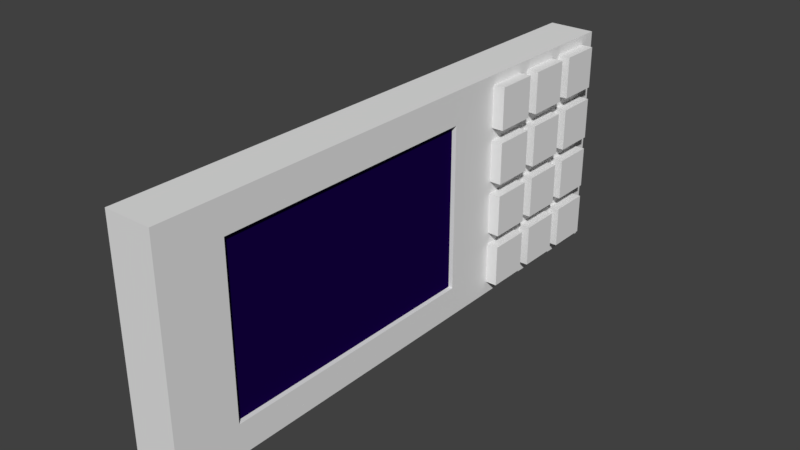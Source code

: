 # Source: panel2.blend  (saved by Blender 2.79.0; exported with 4.5.12 LTS)
import bpy
from mathutils import Matrix  # noqa: F401  (used for matrix-valued properties, if any)

bpy.ops.wm.read_factory_settings(use_empty=True)
scene = bpy.context.scene
scene.name = 'Scene'

# ---- collections
col_collection_1 = bpy.data.collections.new('Collection 1'); scene.collection.children.link(col_collection_1)

# ---- materials (node trees are filled in below, after node groups)
mat_material = bpy.data.materials.new('Material')
mat_material.alpha_threshold = 0.0
mat_material.use_transparent_shadow = False
mat_material.roughness = 0.5
mat_material.line_color = (0.0, 0.0, 0.0, 1.0)
mat_material_001 = bpy.data.materials.new('Material.001')
mat_material_001.alpha_threshold = 0.0
mat_material_001.use_transparent_shadow = False
mat_material_001.diffuse_color = (0.007779, 0.0, 0.06072, 1.0)
mat_material_001.roughness = 0.5

# ---- material node trees

# ---- world
world_world = bpy.data.worlds.new('World'); scene.world = world_world
world_world.color = (0.05088, 0.05088, 0.05088)
world_world.use_sun_shadow = False
world_world.sun_shadow_jitter_overblur = 0.0
world_world.cycles.sampling_method = 'MANUAL'

# ---- meshes
me_cube_001 = bpy.data.meshes.new('Cube.001')
me_cube_001.from_pydata([(-1.0, -1.0, -1.0), (-1.0, -1.0, 1.0), (-1.0, 1.0, -1.0), (-1.0, 1.0, 1.0), (1.0, -1.0, -1.0), (1.0, -1.0, 1.0), (1.0, 1.0, -1.0), (1.0, 1.0, 1.0)], [], [(0, 1, 3, 2), (2, 3, 7, 6), (6, 7, 5, 4), (4, 5, 1, 0), (2, 6, 4, 0), (7, 3, 1, 5)])
me_cube_001.use_remesh_preserve_volume = False
me_cube_001.use_remesh_preserve_attributes = False
me_cube_001.use_mirror_vertex_groups = False
me_cube_001.update()
me_cube = bpy.data.meshes.new('Cube')
me_cube.from_pydata([(1.0, 1.0, -1.203), (1.0, -1.0, -1.203), (-1.0, -1.0, -1.203), (-1.0, 1.0, -1.203), (1.0, 1.0, 1.144), (1.0, -1.0, 1.144), (-1.0, -1.0, 1.144), (-1.0, 1.0, 1.144), (1.0, 0.7743, -0.8912), (1.0, -0.2012, -0.8912), (1.0, 0.7743, 0.8104), (1.0, -0.2012, 0.8104), (0.8052, 0.7743, -0.8912), (0.8052, -0.2012, -0.8912), (0.8052, 0.7743, 0.8104), (0.8052, -0.2012, 0.8104)], [], [(0, 1, 2, 3), (4, 7, 6, 5), (5, 1, 9, 11), (1, 5, 6, 2), (2, 6, 7, 3), (4, 0, 3, 7), (10, 11, 15, 14), (0, 4, 10, 8), (1, 0, 8, 9), (4, 5, 11, 10), (12, 14, 15, 13), (8, 10, 14, 12), (11, 9, 13, 15), (9, 8, 12, 13)])
me_cube.polygons.foreach_set('material_index', [0, 0, 0, 0, 0, 0, 0, 0, 0, 0, 1, 0, 0, 0])
me_cube.materials.append(mat_material)
me_cube.materials.append(mat_material_001)
me_cube.use_remesh_preserve_volume = False
me_cube.use_remesh_preserve_attributes = False
me_cube.use_mirror_vertex_groups = False
me_cube.update()
me_cube_002 = bpy.data.meshes.new('Cube.002')
me_cube_002.from_pydata([(-1.0, -1.0, -1.0), (-1.0, -1.0, 1.0), (-1.0, 1.0, -1.0), (-1.0, 1.0, 1.0), (1.0, -1.0, -1.0), (1.0, -1.0, 1.0), (1.0, 1.0, -1.0), (1.0, 1.0, 1.0)], [], [(0, 1, 3, 2), (2, 3, 7, 6), (6, 7, 5, 4), (4, 5, 1, 0), (2, 6, 4, 0), (7, 3, 1, 5)])
me_cube_002.use_remesh_preserve_volume = False
me_cube_002.use_remesh_preserve_attributes = False
me_cube_002.use_mirror_vertex_groups = False
me_cube_002.update()
me_cube_003 = bpy.data.meshes.new('Cube.003')
me_cube_003.from_pydata([(-1.0, -1.0, -1.0), (-1.0, -1.0, 1.0), (-1.0, 1.0, -1.0), (-1.0, 1.0, 1.0), (1.0, -1.0, -1.0), (1.0, -1.0, 1.0), (1.0, 1.0, -1.0), (1.0, 1.0, 1.0)], [], [(0, 1, 3, 2), (2, 3, 7, 6), (6, 7, 5, 4), (4, 5, 1, 0), (2, 6, 4, 0), (7, 3, 1, 5)])
me_cube_003.use_remesh_preserve_volume = False
me_cube_003.use_remesh_preserve_attributes = False
me_cube_003.use_mirror_vertex_groups = False
me_cube_003.update()
me_cube_006 = bpy.data.meshes.new('Cube.006')
me_cube_006.from_pydata([(-1.0, -1.0, -1.0), (-1.0, -1.0, 1.0), (-1.0, 1.0, -1.0), (-1.0, 1.0, 1.0), (1.0, -1.0, -1.0), (1.0, -1.0, 1.0), (1.0, 1.0, -1.0), (1.0, 1.0, 1.0)], [], [(0, 1, 3, 2), (2, 3, 7, 6), (6, 7, 5, 4), (4, 5, 1, 0), (2, 6, 4, 0), (7, 3, 1, 5)])
me_cube_006.use_remesh_preserve_volume = False
me_cube_006.use_remesh_preserve_attributes = False
me_cube_006.use_mirror_vertex_groups = False
me_cube_006.update()
me_cube_005 = bpy.data.meshes.new('Cube.005')
me_cube_005.from_pydata([(-1.0, -1.0, -1.0), (-1.0, -1.0, 1.0), (-1.0, 1.0, -1.0), (-1.0, 1.0, 1.0), (1.0, -1.0, -1.0), (1.0, -1.0, 1.0), (1.0, 1.0, -1.0), (1.0, 1.0, 1.0)], [], [(0, 1, 3, 2), (2, 3, 7, 6), (6, 7, 5, 4), (4, 5, 1, 0), (2, 6, 4, 0), (7, 3, 1, 5)])
me_cube_005.use_remesh_preserve_volume = False
me_cube_005.use_remesh_preserve_attributes = False
me_cube_005.use_mirror_vertex_groups = False
me_cube_005.update()
me_cube_004 = bpy.data.meshes.new('Cube.004')
me_cube_004.from_pydata([(-1.0, -1.0, -1.0), (-1.0, -1.0, 1.0), (-1.0, 1.0, -1.0), (-1.0, 1.0, 1.0), (1.0, -1.0, -1.0), (1.0, -1.0, 1.0), (1.0, 1.0, -1.0), (1.0, 1.0, 1.0)], [], [(0, 1, 3, 2), (2, 3, 7, 6), (6, 7, 5, 4), (4, 5, 1, 0), (2, 6, 4, 0), (7, 3, 1, 5)])
me_cube_004.use_remesh_preserve_volume = False
me_cube_004.use_remesh_preserve_attributes = False
me_cube_004.use_mirror_vertex_groups = False
me_cube_004.update()
me_cube_009 = bpy.data.meshes.new('Cube.009')
me_cube_009.from_pydata([(-1.0, -1.0, -1.0), (-1.0, -1.0, 1.0), (-1.0, 1.0, -1.0), (-1.0, 1.0, 1.0), (1.0, -1.0, -1.0), (1.0, -1.0, 1.0), (1.0, 1.0, -1.0), (1.0, 1.0, 1.0)], [], [(0, 1, 3, 2), (2, 3, 7, 6), (6, 7, 5, 4), (4, 5, 1, 0), (2, 6, 4, 0), (7, 3, 1, 5)])
me_cube_009.use_remesh_preserve_volume = False
me_cube_009.use_remesh_preserve_attributes = False
me_cube_009.use_mirror_vertex_groups = False
me_cube_009.update()
me_cube_008 = bpy.data.meshes.new('Cube.008')
me_cube_008.from_pydata([(-1.0, -1.0, -1.0), (-1.0, -1.0, 1.0), (-1.0, 1.0, -1.0), (-1.0, 1.0, 1.0), (1.0, -1.0, -1.0), (1.0, -1.0, 1.0), (1.0, 1.0, -1.0), (1.0, 1.0, 1.0)], [], [(0, 1, 3, 2), (2, 3, 7, 6), (6, 7, 5, 4), (4, 5, 1, 0), (2, 6, 4, 0), (7, 3, 1, 5)])
me_cube_008.use_remesh_preserve_volume = False
me_cube_008.use_remesh_preserve_attributes = False
me_cube_008.use_mirror_vertex_groups = False
me_cube_008.update()
me_cube_007 = bpy.data.meshes.new('Cube.007')
me_cube_007.from_pydata([(-1.0, -1.0, -1.0), (-1.0, -1.0, 1.0), (-1.0, 1.0, -1.0), (-1.0, 1.0, 1.0), (1.0, -1.0, -1.0), (1.0, -1.0, 1.0), (1.0, 1.0, -1.0), (1.0, 1.0, 1.0)], [], [(0, 1, 3, 2), (2, 3, 7, 6), (6, 7, 5, 4), (4, 5, 1, 0), (2, 6, 4, 0), (7, 3, 1, 5)])
me_cube_007.use_remesh_preserve_volume = False
me_cube_007.use_remesh_preserve_attributes = False
me_cube_007.use_mirror_vertex_groups = False
me_cube_007.update()
me_cube_012 = bpy.data.meshes.new('Cube.012')
me_cube_012.from_pydata([(-1.0, -1.0, -1.0), (-1.0, -1.0, 1.0), (-1.0, 1.0, -1.0), (-1.0, 1.0, 1.0), (1.0, -1.0, -1.0), (1.0, -1.0, 1.0), (1.0, 1.0, -1.0), (1.0, 1.0, 1.0)], [], [(0, 1, 3, 2), (2, 3, 7, 6), (6, 7, 5, 4), (4, 5, 1, 0), (2, 6, 4, 0), (7, 3, 1, 5)])
me_cube_012.use_remesh_preserve_volume = False
me_cube_012.use_remesh_preserve_attributes = False
me_cube_012.use_mirror_vertex_groups = False
me_cube_012.update()
me_cube_011 = bpy.data.meshes.new('Cube.011')
me_cube_011.from_pydata([(-1.0, -1.0, -1.0), (-1.0, -1.0, 1.0), (-1.0, 1.0, -1.0), (-1.0, 1.0, 1.0), (1.0, -1.0, -1.0), (1.0, -1.0, 1.0), (1.0, 1.0, -1.0), (1.0, 1.0, 1.0)], [], [(0, 1, 3, 2), (2, 3, 7, 6), (6, 7, 5, 4), (4, 5, 1, 0), (2, 6, 4, 0), (7, 3, 1, 5)])
me_cube_011.use_remesh_preserve_volume = False
me_cube_011.use_remesh_preserve_attributes = False
me_cube_011.use_mirror_vertex_groups = False
me_cube_011.update()
me_cube_010 = bpy.data.meshes.new('Cube.010')
me_cube_010.from_pydata([(-1.0, -1.0, -1.0), (-1.0, -1.0, 1.0), (-1.0, 1.0, -1.0), (-1.0, 1.0, 1.0), (1.0, -1.0, -1.0), (1.0, -1.0, 1.0), (1.0, 1.0, -1.0), (1.0, 1.0, 1.0)], [], [(0, 1, 3, 2), (2, 3, 7, 6), (6, 7, 5, 4), (4, 5, 1, 0), (2, 6, 4, 0), (7, 3, 1, 5)])
me_cube_010.use_remesh_preserve_volume = False
me_cube_010.use_remesh_preserve_attributes = False
me_cube_010.use_mirror_vertex_groups = False
me_cube_010.update()

# ---- objects
ob_cube_001 = bpy.data.objects.new('Cube.001', me_cube_001)
ob_cube = bpy.data.objects.new('Cube', me_cube)
ob_cube_002 = bpy.data.objects.new('Cube.002', me_cube_002)
ob_cube_003 = bpy.data.objects.new('Cube.003', me_cube_003)
ob_cube_006 = bpy.data.objects.new('Cube.006', me_cube_006)
ob_cube_005 = bpy.data.objects.new('Cube.005', me_cube_005)
ob_cube_004 = bpy.data.objects.new('Cube.004', me_cube_004)
ob_cube_009 = bpy.data.objects.new('Cube.009', me_cube_009)
ob_cube_008 = bpy.data.objects.new('Cube.008', me_cube_008)
ob_cube_007 = bpy.data.objects.new('Cube.007', me_cube_007)
ob_cube_012 = bpy.data.objects.new('Cube.012', me_cube_012)
ob_cube_011 = bpy.data.objects.new('Cube.011', me_cube_011)
ob_cube_010 = bpy.data.objects.new('Cube.010', me_cube_010)

# ---- transforms, parenting, visibility, modifiers, constraints
ob_cube_001.location = (0.129, 1.362, -0.8506)
ob_cube_001.scale = (0.2159, 0.2159, 0.2159)
ob_cube_001.lineart.crease_threshold = 0.0
ob_cube.location = (-0.01957, 0.0, 0.0)
ob_cube.scale = (0.2423, -2.881, 1.0)
ob_cube.lock_rotations_4d = False
ob_cube.empty_display_type = 'ARROWS'
ob_cube.lineart.crease_threshold = 0.0
ob_cube_002.location = (0.129, 1.922, -0.8506)
ob_cube_002.scale = (0.2159, 0.2159, 0.2159)
ob_cube_002.lineart.crease_threshold = 0.0
ob_cube_003.location = (0.129, 2.482, -0.8506)
ob_cube_003.scale = (0.2159, 0.2159, 0.2159)
ob_cube_003.lineart.crease_threshold = 0.0
ob_cube_006.location = (0.129, 1.362, -0.2906)
ob_cube_006.scale = (0.2159, 0.2159, 0.2159)
ob_cube_006.lineart.crease_threshold = 0.0
ob_cube_005.location = (0.129, 1.922, -0.2906)
ob_cube_005.scale = (0.2159, 0.2159, 0.2159)
ob_cube_005.lineart.crease_threshold = 0.0
ob_cube_004.location = (0.129, 2.482, -0.2906)
ob_cube_004.scale = (0.2159, 0.2159, 0.2159)
ob_cube_004.lineart.crease_threshold = 0.0
ob_cube_009.location = (0.129, 2.482, 0.2694)
ob_cube_009.scale = (0.2159, 0.2159, 0.2159)
ob_cube_009.lineart.crease_threshold = 0.0
ob_cube_008.location = (0.129, 1.922, 0.2694)
ob_cube_008.scale = (0.2159, 0.2159, 0.2159)
ob_cube_008.lineart.crease_threshold = 0.0
ob_cube_007.location = (0.129, 1.362, 0.2694)
ob_cube_007.scale = (0.2159, 0.2159, 0.2159)
ob_cube_007.lineart.crease_threshold = 0.0
ob_cube_012.location = (0.129, 1.362, 0.8294)
ob_cube_012.scale = (0.2159, 0.2159, 0.2159)
ob_cube_012.lineart.crease_threshold = 0.0
ob_cube_011.location = (0.129, 1.922, 0.8294)
ob_cube_011.scale = (0.2159, 0.2159, 0.2159)
ob_cube_011.lineart.crease_threshold = 0.0
ob_cube_010.location = (0.129, 2.482, 0.8294)
ob_cube_010.scale = (0.2159, 0.2159, 0.2159)
ob_cube_010.lineart.crease_threshold = 0.0

# ---- collection membership
col_collection_1.objects.link(ob_cube_001)
col_collection_1.objects.link(ob_cube)
col_collection_1.objects.link(ob_cube_002)
col_collection_1.objects.link(ob_cube_003)
col_collection_1.objects.link(ob_cube_006)
col_collection_1.objects.link(ob_cube_005)
col_collection_1.objects.link(ob_cube_004)
col_collection_1.objects.link(ob_cube_009)
col_collection_1.objects.link(ob_cube_008)
col_collection_1.objects.link(ob_cube_007)
col_collection_1.objects.link(ob_cube_012)
col_collection_1.objects.link(ob_cube_011)
col_collection_1.objects.link(ob_cube_010)

# ---- scene / render settings (as saved in the file)
scene.frame_start = 1; scene.frame_end = 250; scene.frame_set(1)
scene.render.engine = 'BLENDER_EEVEE_NEXT'
scene.render.resolution_percentage = 50
scene.render.dither_intensity = 0.0
scene.cycles.use_denoising = False
scene.cycles.samples = 128
scene.cycles.sampling_pattern = 'TABULATED_SOBOL'
scene.cycles.use_adaptive_sampling = False
scene.cycles.use_light_tree = False
scene.cycles.blur_glossy = 0.0
scene.cycles.sample_clamp_indirect = 0.0
scene.view_settings.view_transform = 'Standard'
bpy.context.view_layer.update()

# ---- added for rendering (the .blend has no active camera and no usable light): camera, sun
cam_auto = bpy.data.cameras.new('AutoCamera')
cam_auto.lens = 50.0
cam_auto.sensor_width = 36.0
cam_auto.clip_end = 1000.0
ob_auto_camera = bpy.data.objects.new('AutoCamera', cam_auto)
scene.collection.objects.link(ob_auto_camera)
ob_auto_camera.location = (5.82525, -6.9405, 4.59746)
ob_auto_camera.rotation_euler = (1.09748, -7.21219e-08, 0.694738)
scene.camera = ob_auto_camera
light_auto_sun = bpy.data.lights.new('AutoSun', 'SUN')
light_auto_sun.energy = 3.0
light_auto_sun.angle = 0.0523599
ob_auto_sun = bpy.data.objects.new('AutoSun', light_auto_sun)
scene.collection.objects.link(ob_auto_sun)
ob_auto_sun.rotation_euler = (0.872665, 0.174533, 0.523599)
bpy.context.view_layer.update()
